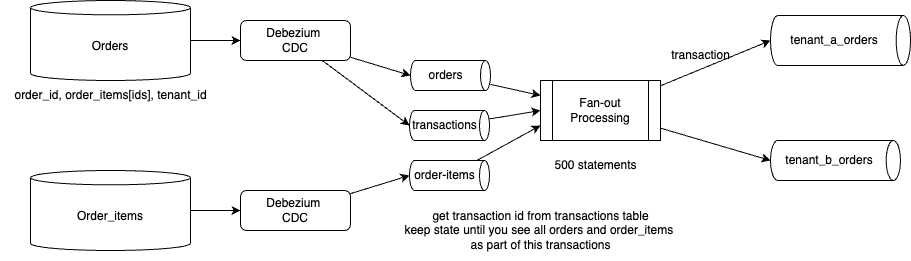

The diagram above was exported from draw.io. Its source (the exported page's mxGraphModel, read from the mxfile embedded in the PNG):
<mxGraphModel dx="1770" dy="685" grid="1" gridSize="10" guides="1" tooltips="1" connect="1" arrows="1" fold="1" page="1" pageScale="1" pageWidth="850" pageHeight="1100" math="0" shadow="0">
  <root>
    <mxCell id="0" />
    <mxCell id="1" parent="0" />
    <mxCell id="8" style="edgeStyle=none;html=1;" parent="1" source="2" edge="1">
      <mxGeometry relative="1" as="geometry">
        <mxPoint x="230" y="90" as="targetPoint" />
      </mxGeometry>
    </mxCell>
    <mxCell id="2" value="Orders" style="shape=cylinder3;whiteSpace=wrap;html=1;boundedLbl=1;backgroundOutline=1;size=7.1692352294921875;" parent="1" vertex="1">
      <mxGeometry x="20" y="50" width="160" height="80" as="geometry" />
    </mxCell>
    <mxCell id="3" value="order_id, order_items[ids], tenant_id" style="text;html=1;align=center;verticalAlign=middle;resizable=0;points=[];autosize=1;strokeColor=none;fillColor=none;" parent="1" vertex="1">
      <mxGeometry x="-10" y="130" width="220" height="30" as="geometry" />
    </mxCell>
    <mxCell id="9" style="edgeStyle=none;html=1;" parent="1" source="4" edge="1">
      <mxGeometry relative="1" as="geometry">
        <mxPoint x="230" y="260" as="targetPoint" />
      </mxGeometry>
    </mxCell>
    <mxCell id="4" value="Order_items" style="shape=cylinder3;whiteSpace=wrap;html=1;boundedLbl=1;backgroundOutline=1;size=7.1692352294921875;" parent="1" vertex="1">
      <mxGeometry x="20" y="220" width="160" height="80" as="geometry" />
    </mxCell>
    <mxCell id="5" value="tenant_a_orders" style="shape=cylinder3;whiteSpace=wrap;html=1;boundedLbl=1;backgroundOutline=1;size=7.1692352294921875;direction=south;" parent="1" vertex="1">
      <mxGeometry x="760" y="65" width="140" height="50" as="geometry" />
    </mxCell>
    <mxCell id="6" value="tenant_b_orders" style="shape=cylinder3;whiteSpace=wrap;html=1;boundedLbl=1;backgroundOutline=1;size=7.1692352294921875;direction=south;" parent="1" vertex="1">
      <mxGeometry x="760" y="190" width="130" height="40" as="geometry" />
    </mxCell>
    <mxCell id="7" value="Fan-out Processing" style="shape=process;whiteSpace=wrap;html=1;backgroundOutline=1;" parent="1" vertex="1">
      <mxGeometry x="530" y="130" width="120" height="60" as="geometry" />
    </mxCell>
    <mxCell id="10" style="edgeStyle=none;html=1;entryX=0.5;entryY=1;entryDx=0;entryDy=0;entryPerimeter=0;" parent="1" source="7" target="5" edge="1">
      <mxGeometry relative="1" as="geometry" />
    </mxCell>
    <mxCell id="11" style="edgeStyle=none;html=1;entryX=0.5;entryY=1;entryDx=0;entryDy=0;entryPerimeter=0;" parent="1" source="7" target="6" edge="1">
      <mxGeometry relative="1" as="geometry" />
    </mxCell>
    <mxCell id="12" value="Debezium&amp;nbsp;&lt;div&gt;CDC&lt;/div&gt;" style="rounded=1;whiteSpace=wrap;html=1;" vertex="1" parent="1">
      <mxGeometry x="230" y="70" width="110" height="40" as="geometry" />
    </mxCell>
    <mxCell id="13" value="Debezium&amp;nbsp;&lt;div&gt;CDC&lt;/div&gt;" style="rounded=1;whiteSpace=wrap;html=1;" vertex="1" parent="1">
      <mxGeometry x="230" y="240" width="110" height="40" as="geometry" />
    </mxCell>
    <mxCell id="20" style="edgeStyle=none;html=1;entryX=0;entryY=0.25;entryDx=0;entryDy=0;" edge="1" parent="1" source="14" target="7">
      <mxGeometry relative="1" as="geometry" />
    </mxCell>
    <mxCell id="14" value="orders" style="shape=cylinder3;whiteSpace=wrap;html=1;boundedLbl=1;backgroundOutline=1;size=4.998687744140625;flipH=0;direction=south;" vertex="1" parent="1">
      <mxGeometry x="400" y="110" width="80" height="30" as="geometry" />
    </mxCell>
    <mxCell id="22" style="edgeStyle=none;html=1;entryX=0;entryY=0.75;entryDx=0;entryDy=0;" edge="1" parent="1" source="15" target="7">
      <mxGeometry relative="1" as="geometry" />
    </mxCell>
    <mxCell id="15" value="order-items" style="shape=cylinder3;whiteSpace=wrap;html=1;boundedLbl=1;backgroundOutline=1;size=4.998687744140625;flipH=0;direction=south;" vertex="1" parent="1">
      <mxGeometry x="399" y="210" width="80" height="30" as="geometry" />
    </mxCell>
    <mxCell id="21" style="edgeStyle=none;html=1;entryX=0;entryY=0.5;entryDx=0;entryDy=0;" edge="1" parent="1" source="16" target="7">
      <mxGeometry relative="1" as="geometry" />
    </mxCell>
    <mxCell id="16" value="transactions" style="shape=cylinder3;whiteSpace=wrap;html=1;boundedLbl=1;backgroundOutline=1;size=4.998687744140625;flipH=0;direction=south;" vertex="1" parent="1">
      <mxGeometry x="399" y="160" width="80" height="30" as="geometry" />
    </mxCell>
    <mxCell id="17" style="edgeStyle=none;html=1;entryX=0.5;entryY=1;entryDx=0;entryDy=0;entryPerimeter=0;" edge="1" parent="1" source="12" target="14">
      <mxGeometry relative="1" as="geometry" />
    </mxCell>
    <mxCell id="18" style="edgeStyle=none;html=1;entryX=0.5;entryY=1;entryDx=0;entryDy=0;entryPerimeter=0;" edge="1" parent="1" source="13" target="15">
      <mxGeometry relative="1" as="geometry" />
    </mxCell>
    <mxCell id="19" style="edgeStyle=none;html=1;entryX=0.5;entryY=1;entryDx=0;entryDy=0;entryPerimeter=0;" edge="1" parent="1" source="12" target="16">
      <mxGeometry relative="1" as="geometry" />
    </mxCell>
    <mxCell id="23" value="500 statements" style="text;html=1;align=center;verticalAlign=middle;resizable=0;points=[];autosize=1;strokeColor=none;fillColor=none;" vertex="1" parent="1">
      <mxGeometry x="530" y="200" width="110" height="30" as="geometry" />
    </mxCell>
    <mxCell id="24" value="transaction" style="text;html=1;align=center;verticalAlign=middle;resizable=0;points=[];autosize=1;strokeColor=none;fillColor=none;" vertex="1" parent="1">
      <mxGeometry x="650" y="90" width="80" height="30" as="geometry" />
    </mxCell>
    <mxCell id="25" value="get transaction id from transactions table&lt;div&gt;keep state until you see all orders and order_items&amp;nbsp;&lt;/div&gt;&lt;div&gt;as part of this transactions&lt;/div&gt;" style="text;html=1;align=center;verticalAlign=middle;resizable=0;points=[];autosize=1;strokeColor=none;fillColor=none;" vertex="1" parent="1">
      <mxGeometry x="380" y="250" width="300" height="60" as="geometry" />
    </mxCell>
  </root>
</mxGraphModel>